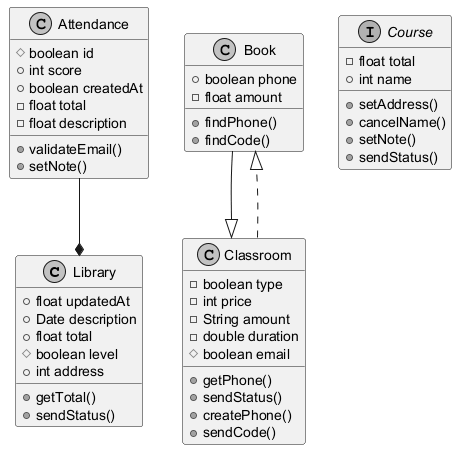

The diagram above was rendered by PlantUML. Its source (embedded in the PNG):
@startuml
skinparam monochrome true
class Library {
  +float updatedAt
  +Date description
  +float total
  #boolean level
  +int address
  +getTotal()
  +sendStatus()
}
class Book {
  +boolean phone
  -float amount
  +findPhone()
  +findCode()
}
class Classroom {
  -boolean type
  -int price
  -String amount
  -double duration
  #boolean email
  +getPhone()
  +sendStatus()
  +createPhone()
  +sendCode()
}
interface Course {
  -float total
  +int name
  +setAddress()
  +cancelName()
  +setNote()
  +sendStatus()
}
class Attendance {
  #boolean id
  +int score
  +boolean createdAt
  -float total
  -float description
  +validateEmail()
  +setNote()
}
Attendance --* Library
Classroom ..|> Book
Book --|> Classroom
@enduml